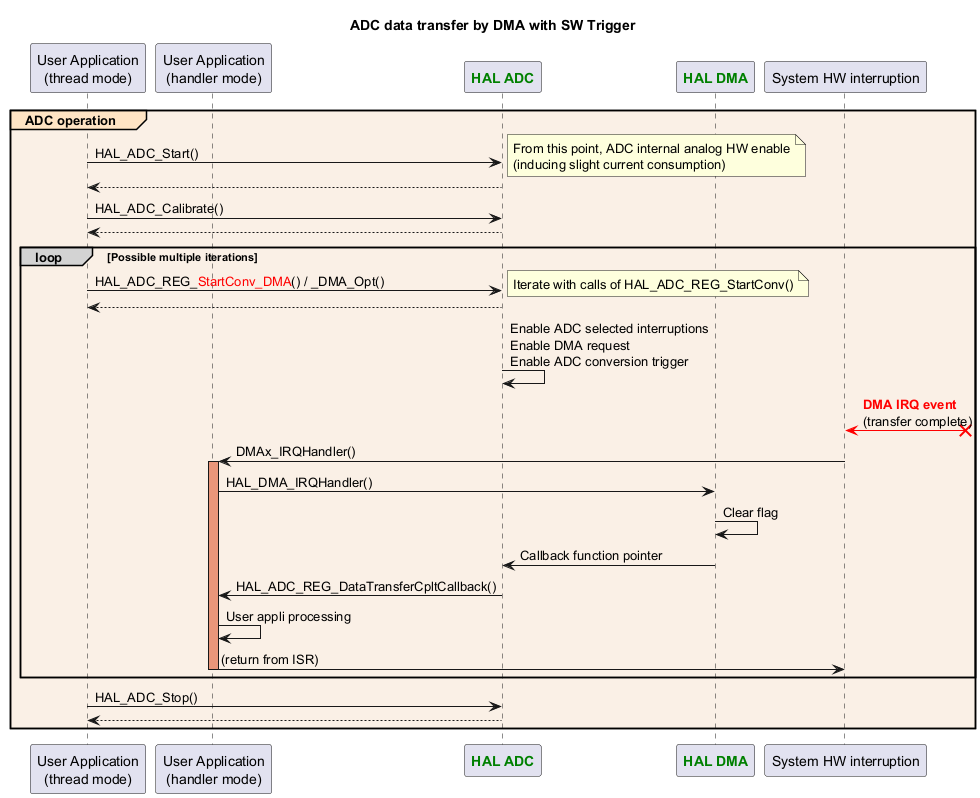

The diagram above was rendered by PlantUML. Its source (embedded in the PNG):
@startuml
title: ADC data transfer by DMA with SW Trigger

participant "User Application\n(thread mode)" as appli
participant "User Application\n(handler mode)" as appli_IRQ
participant "<font color=green><b>HAL ADC</b></font>" as ADC
participant "<font color=green><b>HAL DMA</b></font>" as DMA
participant "System HW interruption" as interruption

group#Bisque #Linen ADC operation
appli->ADC : HAL_ADC_Start()
note right
From this point, ADC internal analog HW enable
(inducing slight current consumption)
end note
return
appli->ADC : HAL_ADC_Calibrate()
return

loop#lightgrey Possible multiple iterations
appli->ADC : HAL_ADC_REG_<color:red>StartConv_DMA</color>() / _DMA_Opt()
note right
Iterate with calls of HAL_ADC_REG_StartConv()
end note
return
ADC->ADC : Enable ADC selected interruptions\nEnable DMA request\nEnable ADC conversion trigger
interruption <[#red]-x? : <font color=red><b>DMA IRQ event\n(transfer complete)
interruption -> appli_IRQ : DMAx_IRQHandler()
activate appli_IRQ #DarkSalmon
appli_IRQ -> DMA : HAL_DMA_IRQHandler()
DMA -> DMA : Clear flag
DMA->ADC : Callback function pointer
ADC -> appli_IRQ: HAL_ADC_REG_DataTransferCpltCallback()
appli_IRQ -> appli_IRQ : User appli processing
appli_IRQ -> interruption : (return from ISR)
deactivate appli_IRQ

end
appli->ADC : HAL_ADC_Stop()
return
end

@enduml